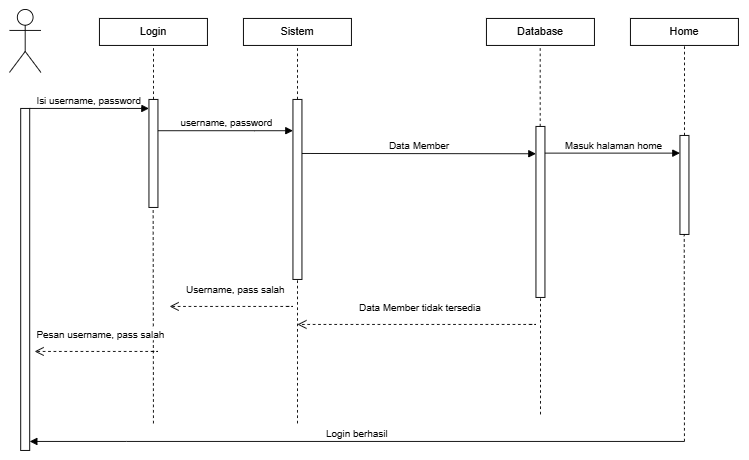

The diagram above was exported from draw.io. Its source (the exported page's mxGraphModel, read from the mxfile embedded in the PNG):
<mxGraphModel dx="1224" dy="719" grid="1" gridSize="10" guides="1" tooltips="1" connect="1" arrows="1" fold="1" page="1" pageScale="1" pageWidth="1100" pageHeight="850" math="0" shadow="0">
  <root>
    <mxCell id="0" />
    <mxCell id="1" parent="0" />
    <mxCell id="aEbyjFgotYFfDZbtHRNb-2" value="" style="shape=umlActor;verticalLabelPosition=bottom;verticalAlign=top;html=1;outlineConnect=0;" parent="1" vertex="1">
      <mxGeometry x="60" y="30" width="35" height="70" as="geometry" />
    </mxCell>
    <mxCell id="aEbyjFgotYFfDZbtHRNb-4" value="Login" style="rounded=0;whiteSpace=wrap;html=1;" parent="1" vertex="1">
      <mxGeometry x="160" y="40" width="120" height="30" as="geometry" />
    </mxCell>
    <mxCell id="aEbyjFgotYFfDZbtHRNb-6" value="Sistem" style="rounded=0;whiteSpace=wrap;html=1;" parent="1" vertex="1">
      <mxGeometry x="320" y="40" width="120" height="30" as="geometry" />
    </mxCell>
    <mxCell id="aEbyjFgotYFfDZbtHRNb-15" value="" style="endArrow=none;dashed=1;html=1;rounded=0;entryX=0.5;entryY=1;entryDx=0;entryDy=0;" parent="1" target="aEbyjFgotYFfDZbtHRNb-6" edge="1">
      <mxGeometry width="50" height="50" relative="1" as="geometry">
        <mxPoint x="380" y="130" as="sourcePoint" />
        <mxPoint x="830" y="100" as="targetPoint" />
      </mxGeometry>
    </mxCell>
    <mxCell id="aEbyjFgotYFfDZbtHRNb-17" value="" style="endArrow=none;dashed=1;html=1;rounded=0;entryX=0.5;entryY=1;entryDx=0;entryDy=0;" parent="1" target="aEbyjFgotYFfDZbtHRNb-4" edge="1">
      <mxGeometry width="50" height="50" relative="1" as="geometry">
        <mxPoint x="220" y="130" as="sourcePoint" />
        <mxPoint x="970" y="120" as="targetPoint" />
      </mxGeometry>
    </mxCell>
    <mxCell id="aEbyjFgotYFfDZbtHRNb-19" value="" style="html=1;points=[];perimeter=orthogonalPerimeter;outlineConnect=0;targetShapes=umlLifeline;portConstraint=eastwest;newEdgeStyle={&quot;edgeStyle&quot;:&quot;elbowEdgeStyle&quot;,&quot;elbow&quot;:&quot;vertical&quot;,&quot;curved&quot;:0,&quot;rounded&quot;:0};" parent="1" vertex="1">
      <mxGeometry x="72.5" y="140" width="10" height="380" as="geometry" />
    </mxCell>
    <mxCell id="aEbyjFgotYFfDZbtHRNb-20" value="Isi username, password" style="html=1;verticalAlign=bottom;endArrow=block;edgeStyle=elbowEdgeStyle;elbow=vertical;curved=0;rounded=0;" parent="1" target="aEbyjFgotYFfDZbtHRNb-21" edge="1">
      <mxGeometry relative="1" as="geometry">
        <mxPoint x="82.49999999999994" y="140" as="sourcePoint" />
        <Array as="points">
          <mxPoint x="190" y="140" />
        </Array>
        <mxPoint x="210" y="150" as="targetPoint" />
      </mxGeometry>
    </mxCell>
    <mxCell id="aEbyjFgotYFfDZbtHRNb-21" value="" style="html=1;points=[];perimeter=orthogonalPerimeter;outlineConnect=0;targetShapes=umlLifeline;portConstraint=eastwest;newEdgeStyle={&quot;edgeStyle&quot;:&quot;elbowEdgeStyle&quot;,&quot;elbow&quot;:&quot;vertical&quot;,&quot;curved&quot;:0,&quot;rounded&quot;:0};" parent="1" vertex="1">
      <mxGeometry x="215" y="130" width="10" height="120" as="geometry" />
    </mxCell>
    <mxCell id="aEbyjFgotYFfDZbtHRNb-22" value="" style="html=1;points=[];perimeter=orthogonalPerimeter;outlineConnect=0;targetShapes=umlLifeline;portConstraint=eastwest;newEdgeStyle={&quot;edgeStyle&quot;:&quot;elbowEdgeStyle&quot;,&quot;elbow&quot;:&quot;vertical&quot;,&quot;curved&quot;:0,&quot;rounded&quot;:0};" parent="1" vertex="1">
      <mxGeometry x="375" y="130" width="10" height="200" as="geometry" />
    </mxCell>
    <mxCell id="aEbyjFgotYFfDZbtHRNb-29" value="username, password" style="html=1;verticalAlign=bottom;endArrow=block;edgeStyle=elbowEdgeStyle;elbow=vertical;curved=0;rounded=0;" parent="1" target="aEbyjFgotYFfDZbtHRNb-22" edge="1">
      <mxGeometry relative="1" as="geometry">
        <mxPoint x="224.99999999999994" y="164.74" as="sourcePoint" />
        <Array as="points">
          <mxPoint x="332.5" y="164.74" />
        </Array>
        <mxPoint x="357.5" y="164.74" as="targetPoint" />
      </mxGeometry>
    </mxCell>
    <mxCell id="aEbyjFgotYFfDZbtHRNb-31" value="Database" style="rounded=0;whiteSpace=wrap;html=1;" parent="1" vertex="1">
      <mxGeometry x="590" y="40" width="120" height="30" as="geometry" />
    </mxCell>
    <mxCell id="aEbyjFgotYFfDZbtHRNb-32" value="" style="endArrow=none;dashed=1;html=1;rounded=0;entryX=0.5;entryY=1;entryDx=0;entryDy=0;" parent="1" source="aEbyjFgotYFfDZbtHRNb-33" edge="1">
      <mxGeometry width="50" height="50" relative="1" as="geometry">
        <mxPoint x="649.69" y="130" as="sourcePoint" />
        <mxPoint x="649.69" y="70" as="targetPoint" />
      </mxGeometry>
    </mxCell>
    <mxCell id="aEbyjFgotYFfDZbtHRNb-33" value="" style="html=1;points=[];perimeter=orthogonalPerimeter;outlineConnect=0;targetShapes=umlLifeline;portConstraint=eastwest;newEdgeStyle={&quot;edgeStyle&quot;:&quot;elbowEdgeStyle&quot;,&quot;elbow&quot;:&quot;vertical&quot;,&quot;curved&quot;:0,&quot;rounded&quot;:0};" parent="1" vertex="1">
      <mxGeometry x="645" y="160" width="10" height="190" as="geometry" />
    </mxCell>
    <mxCell id="aEbyjFgotYFfDZbtHRNb-35" value="Home" style="rounded=0;whiteSpace=wrap;html=1;" parent="1" vertex="1">
      <mxGeometry x="750" y="40" width="120" height="30" as="geometry" />
    </mxCell>
    <mxCell id="aEbyjFgotYFfDZbtHRNb-36" value="" style="endArrow=none;dashed=1;html=1;rounded=0;entryX=0.5;entryY=1;entryDx=0;entryDy=0;" parent="1" source="aEbyjFgotYFfDZbtHRNb-37" target="aEbyjFgotYFfDZbtHRNb-35" edge="1">
      <mxGeometry width="50" height="50" relative="1" as="geometry">
        <mxPoint x="810" y="180" as="sourcePoint" />
        <mxPoint x="809.69" y="80" as="targetPoint" />
      </mxGeometry>
    </mxCell>
    <mxCell id="aEbyjFgotYFfDZbtHRNb-37" value="" style="html=1;points=[];perimeter=orthogonalPerimeter;outlineConnect=0;targetShapes=umlLifeline;portConstraint=eastwest;newEdgeStyle={&quot;edgeStyle&quot;:&quot;elbowEdgeStyle&quot;,&quot;elbow&quot;:&quot;vertical&quot;,&quot;curved&quot;:0,&quot;rounded&quot;:0};" parent="1" vertex="1">
      <mxGeometry x="805" y="170" width="10" height="110" as="geometry" />
    </mxCell>
    <mxCell id="aEbyjFgotYFfDZbtHRNb-38" value="Masuk halaman home" style="html=1;verticalAlign=bottom;endArrow=block;edgeStyle=elbowEdgeStyle;elbow=vertical;curved=0;rounded=0;" parent="1" edge="1">
      <mxGeometry relative="1" as="geometry">
        <mxPoint x="655" y="189.64" as="sourcePoint" />
        <Array as="points">
          <mxPoint x="762.5" y="189.64" />
        </Array>
        <mxPoint x="805" y="189.89999999999998" as="targetPoint" />
      </mxGeometry>
    </mxCell>
    <mxCell id="aEbyjFgotYFfDZbtHRNb-51" value="" style="endArrow=none;dashed=1;html=1;rounded=0;entryX=0.5;entryY=1;entryDx=0;entryDy=0;" parent="1" edge="1">
      <mxGeometry width="50" height="50" relative="1" as="geometry">
        <mxPoint x="220" y="490" as="sourcePoint" />
        <mxPoint x="219.66" y="250" as="targetPoint" />
      </mxGeometry>
    </mxCell>
    <mxCell id="aEbyjFgotYFfDZbtHRNb-52" value="" style="endArrow=none;dashed=1;html=1;rounded=0;" parent="1" edge="1">
      <mxGeometry width="50" height="50" relative="1" as="geometry">
        <mxPoint x="810" y="510" as="sourcePoint" />
        <mxPoint x="809.76" y="280" as="targetPoint" />
      </mxGeometry>
    </mxCell>
    <mxCell id="aEbyjFgotYFfDZbtHRNb-53" value="Login berhasil" style="html=1;verticalAlign=bottom;endArrow=block;edgeStyle=elbowEdgeStyle;elbow=vertical;curved=0;rounded=0;" parent="1" edge="1">
      <mxGeometry relative="1" as="geometry">
        <mxPoint x="810" y="510" as="sourcePoint" />
        <Array as="points">
          <mxPoint x="190" y="510" />
        </Array>
        <mxPoint x="82.5" y="510" as="targetPoint" />
      </mxGeometry>
    </mxCell>
    <mxCell id="aEbyjFgotYFfDZbtHRNb-54" value="" style="endArrow=none;dashed=1;html=1;rounded=0;" parent="1" edge="1" target="aEbyjFgotYFfDZbtHRNb-22">
      <mxGeometry width="50" height="50" relative="1" as="geometry">
        <mxPoint x="380" y="490" as="sourcePoint" />
        <mxPoint x="380" y="340" as="targetPoint" />
      </mxGeometry>
    </mxCell>
    <mxCell id="aEbyjFgotYFfDZbtHRNb-56" value="" style="endArrow=none;dashed=1;html=1;rounded=0;" parent="1" target="aEbyjFgotYFfDZbtHRNb-33" edge="1">
      <mxGeometry width="50" height="50" relative="1" as="geometry">
        <mxPoint x="650" y="480" as="sourcePoint" />
        <mxPoint x="649.58" y="370" as="targetPoint" />
      </mxGeometry>
    </mxCell>
    <mxCell id="8e6lHctOVOlEJ2am_qie-2" value="Data Member" style="html=1;verticalAlign=bottom;endArrow=block;edgeStyle=elbowEdgeStyle;elbow=horizontal;curved=0;rounded=0;exitX=1.5;exitY=0.147;exitDx=0;exitDy=0;exitPerimeter=0;" edge="1" parent="1" target="aEbyjFgotYFfDZbtHRNb-33">
      <mxGeometry relative="1" as="geometry">
        <mxPoint x="385" y="190.03999999999994" as="sourcePoint" />
        <Array as="points">
          <mxPoint x="395" y="190.34" />
          <mxPoint x="472.5" y="190" />
        </Array>
        <mxPoint x="640" y="190" as="targetPoint" />
      </mxGeometry>
    </mxCell>
    <mxCell id="8e6lHctOVOlEJ2am_qie-10" value="Username, pass salah" style="html=1;verticalAlign=bottom;endArrow=open;dashed=1;endSize=8;edgeStyle=elbowEdgeStyle;elbow=vertical;curved=0;rounded=0;" edge="1" parent="1">
      <mxGeometry y="-10" relative="1" as="geometry">
        <mxPoint x="238" y="360" as="targetPoint" />
        <Array as="points">
          <mxPoint x="375" y="360" />
          <mxPoint x="795" y="330" />
        </Array>
        <mxPoint x="368" y="360" as="sourcePoint" />
        <mxPoint as="offset" />
      </mxGeometry>
    </mxCell>
    <mxCell id="8e6lHctOVOlEJ2am_qie-11" value="Pesan username, pass salah" style="html=1;verticalAlign=bottom;endArrow=open;dashed=1;endSize=8;edgeStyle=elbowEdgeStyle;elbow=vertical;curved=0;rounded=0;" edge="1" parent="1">
      <mxGeometry y="-10" relative="1" as="geometry">
        <mxPoint x="88" y="410" as="targetPoint" />
        <Array as="points">
          <mxPoint x="225" y="410" />
          <mxPoint x="645" y="380" />
        </Array>
        <mxPoint x="218" y="410" as="sourcePoint" />
        <mxPoint as="offset" />
      </mxGeometry>
    </mxCell>
    <mxCell id="8e6lHctOVOlEJ2am_qie-12" value="Data Member tidak tersedia" style="html=1;verticalAlign=bottom;endArrow=open;dashed=1;endSize=8;edgeStyle=elbowEdgeStyle;elbow=vertical;curved=0;rounded=0;" edge="1" parent="1">
      <mxGeometry y="-10" relative="1" as="geometry">
        <mxPoint x="380" y="380" as="targetPoint" />
        <Array as="points">
          <mxPoint x="645" y="380" />
          <mxPoint x="1065" y="350" />
        </Array>
        <mxPoint x="638" y="380" as="sourcePoint" />
        <mxPoint as="offset" />
      </mxGeometry>
    </mxCell>
  </root>
</mxGraphModel>